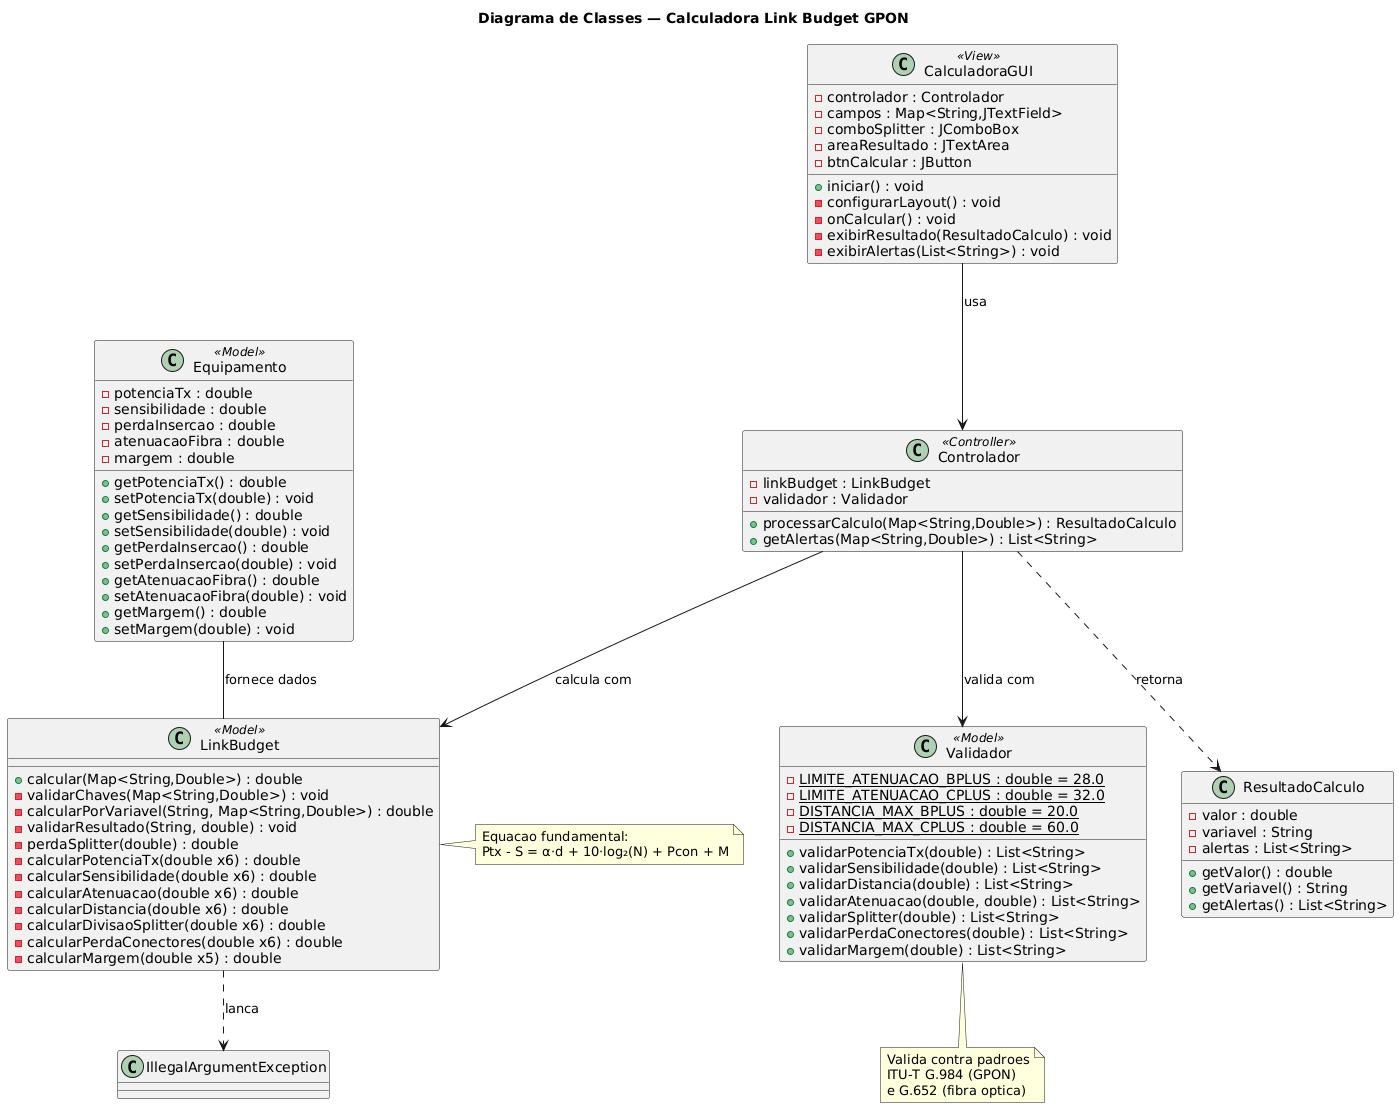

The diagram above was rendered by PlantUML. Its source (embedded in the PNG):
@startuml
title Diagrama de Classes — Calculadora Link Budget GPON

' ─── Model ──────────────────────────────────────────

class LinkBudget <<Model>> {
  + calcular(Map<String,Double>) : double
  - validarChaves(Map<String,Double>) : void
  - calcularPorVariavel(String, Map<String,Double>) : double
  - validarResultado(String, double) : void
  - perdaSplitter(double) : double
  - calcularPotenciaTx(double x6) : double
  - calcularSensibilidade(double x6) : double
  - calcularAtenuacao(double x6) : double
  - calcularDistancia(double x6) : double
  - calcularDivisaoSplitter(double x6) : double
  - calcularPerdaConectores(double x6) : double
  - calcularMargem(double x5) : double
}

class Equipamento <<Model>> {
  - potenciaTx : double
  - sensibilidade : double
  - perdaInsercao : double
  - atenuacaoFibra : double
  - margem : double
  + getPotenciaTx() : double
  + setPotenciaTx(double) : void
  + getSensibilidade() : double
  + setSensibilidade(double) : void
  + getPerdaInsercao() : double
  + setPerdaInsercao(double) : void
  + getAtenuacaoFibra() : double
  + setAtenuacaoFibra(double) : void
  + getMargem() : double
  + setMargem(double) : void
}

class Validador <<Model>> {
  + validarPotenciaTx(double) : List<String>
  + validarSensibilidade(double) : List<String>
  + validarDistancia(double) : List<String>
  + validarAtenuacao(double, double) : List<String>
  + validarSplitter(double) : List<String>
  + validarPerdaConectores(double) : List<String>
  + validarMargem(double) : List<String>
  - LIMITE_ATENUACAO_BPLUS : double = 28.0 {static}
  - LIMITE_ATENUACAO_CPLUS : double = 32.0 {static}
  - DISTANCIA_MAX_BPLUS : double = 20.0 {static}
  - DISTANCIA_MAX_CPLUS : double = 60.0 {static}
}

' ─── Controller ─────────────────────────────────────

class Controlador <<Controller>> {
  - linkBudget : LinkBudget
  - validador : Validador
  + processarCalculo(Map<String,Double>) : ResultadoCalculo
  + getAlertas(Map<String,Double>) : List<String>
}

class ResultadoCalculo {
  - valor : double
  - variavel : String
  - alertas : List<String>
  + getValor() : double
  + getVariavel() : String
  + getAlertas() : List<String>
}

' ─── View ───────────────────────────────────────────

class CalculadoraGUI <<View>> {
  - controlador : Controlador
  - campos : Map<String,JTextField>
  - comboSplitter : JComboBox
  - areaResultado : JTextArea
  - btnCalcular : JButton
  + iniciar() : void
  - configurarLayout() : void
  - onCalcular() : void
  - exibirResultado(ResultadoCalculo) : void
  - exibirAlertas(List<String>) : void
}

' ─── Relacionamentos ────────────────────────────────

CalculadoraGUI --> Controlador : "usa"
Controlador --> LinkBudget : "calcula com"
Controlador --> Validador : "valida com"
Controlador ..> ResultadoCalculo : "retorna"

Equipamento -- LinkBudget : "fornece dados"

LinkBudget ..> IllegalArgumentException : "lanca"

note right of LinkBudget
  Equacao fundamental:
  Ptx - S = α·d + 10·log₂(N) + Pcon + M
end note

note bottom of Validador
  Valida contra padroes
  ITU-T G.984 (GPON)
  e G.652 (fibra optica)
end note
@enduml